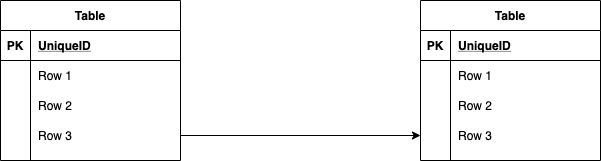

The diagram above was exported from draw.io. Its source (the exported page's mxGraphModel, read from the mxfile embedded in the PNG):
<mxGraphModel dx="127" dy="1871" grid="1" gridSize="10" guides="1" tooltips="1" connect="1" arrows="1" fold="1" page="1" pageScale="1" pageWidth="827" pageHeight="1169" math="0" shadow="0">
  <root>
    <mxCell id="0" />
    <mxCell id="1" parent="0" />
    <mxCell id="2" value="Table" style="shape=table;startSize=30;container=1;collapsible=1;childLayout=tableLayout;fixedRows=1;rowLines=0;fontStyle=1;align=center;resizeLast=1;" vertex="1" parent="1">
      <mxGeometry x="120" y="-480" width="180" height="160" as="geometry" />
    </mxCell>
    <mxCell id="3" value="" style="shape=partialRectangle;collapsible=0;dropTarget=0;pointerEvents=0;fillColor=none;top=0;left=0;bottom=1;right=0;points=[[0,0.5],[1,0.5]];portConstraint=eastwest;" vertex="1" parent="2">
      <mxGeometry y="30" width="180" height="30" as="geometry" />
    </mxCell>
    <mxCell id="4" value="PK" style="shape=partialRectangle;connectable=0;fillColor=none;top=0;left=0;bottom=0;right=0;fontStyle=1;overflow=hidden;" vertex="1" parent="3">
      <mxGeometry width="30" height="30" as="geometry" />
    </mxCell>
    <mxCell id="5" value="UniqueID" style="shape=partialRectangle;connectable=0;fillColor=none;top=0;left=0;bottom=0;right=0;align=left;spacingLeft=6;fontStyle=5;overflow=hidden;" vertex="1" parent="3">
      <mxGeometry x="30" width="150" height="30" as="geometry" />
    </mxCell>
    <mxCell id="6" value="" style="shape=partialRectangle;collapsible=0;dropTarget=0;pointerEvents=0;fillColor=none;top=0;left=0;bottom=0;right=0;points=[[0,0.5],[1,0.5]];portConstraint=eastwest;" vertex="1" parent="2">
      <mxGeometry y="60" width="180" height="30" as="geometry" />
    </mxCell>
    <mxCell id="7" value="" style="shape=partialRectangle;connectable=0;fillColor=none;top=0;left=0;bottom=0;right=0;editable=1;overflow=hidden;" vertex="1" parent="6">
      <mxGeometry width="30" height="30" as="geometry" />
    </mxCell>
    <mxCell id="8" value="Row 1" style="shape=partialRectangle;connectable=0;fillColor=none;top=0;left=0;bottom=0;right=0;align=left;spacingLeft=6;overflow=hidden;" vertex="1" parent="6">
      <mxGeometry x="30" width="150" height="30" as="geometry" />
    </mxCell>
    <mxCell id="9" value="" style="shape=partialRectangle;collapsible=0;dropTarget=0;pointerEvents=0;fillColor=none;top=0;left=0;bottom=0;right=0;points=[[0,0.5],[1,0.5]];portConstraint=eastwest;" vertex="1" parent="2">
      <mxGeometry y="90" width="180" height="30" as="geometry" />
    </mxCell>
    <mxCell id="10" value="" style="shape=partialRectangle;connectable=0;fillColor=none;top=0;left=0;bottom=0;right=0;editable=1;overflow=hidden;" vertex="1" parent="9">
      <mxGeometry width="30" height="30" as="geometry" />
    </mxCell>
    <mxCell id="11" value="Row 2" style="shape=partialRectangle;connectable=0;fillColor=none;top=0;left=0;bottom=0;right=0;align=left;spacingLeft=6;overflow=hidden;" vertex="1" parent="9">
      <mxGeometry x="30" width="150" height="30" as="geometry" />
    </mxCell>
    <mxCell id="12" value="" style="shape=partialRectangle;collapsible=0;dropTarget=0;pointerEvents=0;fillColor=none;top=0;left=0;bottom=0;right=0;points=[[0,0.5],[1,0.5]];portConstraint=eastwest;" vertex="1" parent="2">
      <mxGeometry y="120" width="180" height="30" as="geometry" />
    </mxCell>
    <mxCell id="13" value="" style="shape=partialRectangle;connectable=0;fillColor=none;top=0;left=0;bottom=0;right=0;editable=1;overflow=hidden;" vertex="1" parent="12">
      <mxGeometry width="30" height="30" as="geometry" />
    </mxCell>
    <mxCell id="14" value="Row 3" style="shape=partialRectangle;connectable=0;fillColor=none;top=0;left=0;bottom=0;right=0;align=left;spacingLeft=6;overflow=hidden;" vertex="1" parent="12">
      <mxGeometry x="30" width="150" height="30" as="geometry" />
    </mxCell>
    <mxCell id="15" value="Table" style="shape=table;startSize=30;container=1;collapsible=1;childLayout=tableLayout;fixedRows=1;rowLines=0;fontStyle=1;align=center;resizeLast=1;" vertex="1" parent="1">
      <mxGeometry x="540" y="-480" width="180" height="160" as="geometry" />
    </mxCell>
    <mxCell id="16" value="" style="shape=partialRectangle;collapsible=0;dropTarget=0;pointerEvents=0;fillColor=none;top=0;left=0;bottom=1;right=0;points=[[0,0.5],[1,0.5]];portConstraint=eastwest;" vertex="1" parent="15">
      <mxGeometry y="30" width="180" height="30" as="geometry" />
    </mxCell>
    <mxCell id="17" value="PK" style="shape=partialRectangle;connectable=0;fillColor=none;top=0;left=0;bottom=0;right=0;fontStyle=1;overflow=hidden;" vertex="1" parent="16">
      <mxGeometry width="30" height="30" as="geometry" />
    </mxCell>
    <mxCell id="18" value="UniqueID" style="shape=partialRectangle;connectable=0;fillColor=none;top=0;left=0;bottom=0;right=0;align=left;spacingLeft=6;fontStyle=5;overflow=hidden;" vertex="1" parent="16">
      <mxGeometry x="30" width="150" height="30" as="geometry" />
    </mxCell>
    <mxCell id="19" value="" style="shape=partialRectangle;collapsible=0;dropTarget=0;pointerEvents=0;fillColor=none;top=0;left=0;bottom=0;right=0;points=[[0,0.5],[1,0.5]];portConstraint=eastwest;" vertex="1" parent="15">
      <mxGeometry y="60" width="180" height="30" as="geometry" />
    </mxCell>
    <mxCell id="20" value="" style="shape=partialRectangle;connectable=0;fillColor=none;top=0;left=0;bottom=0;right=0;editable=1;overflow=hidden;" vertex="1" parent="19">
      <mxGeometry width="30" height="30" as="geometry" />
    </mxCell>
    <mxCell id="21" value="Row 1" style="shape=partialRectangle;connectable=0;fillColor=none;top=0;left=0;bottom=0;right=0;align=left;spacingLeft=6;overflow=hidden;" vertex="1" parent="19">
      <mxGeometry x="30" width="150" height="30" as="geometry" />
    </mxCell>
    <mxCell id="22" value="" style="shape=partialRectangle;collapsible=0;dropTarget=0;pointerEvents=0;fillColor=none;top=0;left=0;bottom=0;right=0;points=[[0,0.5],[1,0.5]];portConstraint=eastwest;" vertex="1" parent="15">
      <mxGeometry y="90" width="180" height="30" as="geometry" />
    </mxCell>
    <mxCell id="23" value="" style="shape=partialRectangle;connectable=0;fillColor=none;top=0;left=0;bottom=0;right=0;editable=1;overflow=hidden;" vertex="1" parent="22">
      <mxGeometry width="30" height="30" as="geometry" />
    </mxCell>
    <mxCell id="24" value="Row 2" style="shape=partialRectangle;connectable=0;fillColor=none;top=0;left=0;bottom=0;right=0;align=left;spacingLeft=6;overflow=hidden;" vertex="1" parent="22">
      <mxGeometry x="30" width="150" height="30" as="geometry" />
    </mxCell>
    <mxCell id="25" value="" style="shape=partialRectangle;collapsible=0;dropTarget=0;pointerEvents=0;fillColor=none;top=0;left=0;bottom=0;right=0;points=[[0,0.5],[1,0.5]];portConstraint=eastwest;" vertex="1" parent="15">
      <mxGeometry y="120" width="180" height="30" as="geometry" />
    </mxCell>
    <mxCell id="26" value="" style="shape=partialRectangle;connectable=0;fillColor=none;top=0;left=0;bottom=0;right=0;editable=1;overflow=hidden;" vertex="1" parent="25">
      <mxGeometry width="30" height="30" as="geometry" />
    </mxCell>
    <mxCell id="27" value="Row 3" style="shape=partialRectangle;connectable=0;fillColor=none;top=0;left=0;bottom=0;right=0;align=left;spacingLeft=6;overflow=hidden;" vertex="1" parent="25">
      <mxGeometry x="30" width="150" height="30" as="geometry" />
    </mxCell>
    <mxCell id="28" style="edgeStyle=orthogonalEdgeStyle;rounded=0;orthogonalLoop=1;jettySize=auto;html=1;exitX=1;exitY=0.5;exitDx=0;exitDy=0;" edge="1" parent="1" source="12" target="25">
      <mxGeometry relative="1" as="geometry" />
    </mxCell>
  </root>
</mxGraphModel>